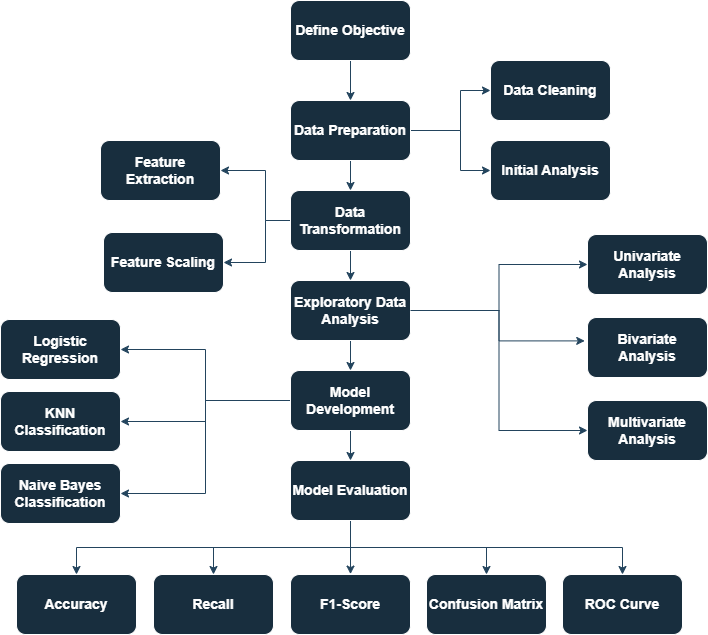

The diagram above was exported from draw.io. Its source (the exported page's mxGraphModel, read from the mxfile embedded in the PNG):
<mxGraphModel dx="1158" dy="671" grid="0" gridSize="10" guides="1" tooltips="1" connect="1" arrows="1" fold="1" page="1" pageScale="1" pageWidth="850" pageHeight="1100" background="light-dark(#FFFFFF,#FFFFFF)" math="0" shadow="0">
  <root>
    <mxCell id="0" />
    <mxCell id="1" parent="0" />
    <mxCell id="qqphHVakmrUK4dZ60Eqb-24" edge="1" parent="1" source="qqphHVakmrUK4dZ60Eqb-10" style="edgeStyle=orthogonalEdgeStyle;rounded=0;orthogonalLoop=1;jettySize=auto;html=1;strokeColor=#23445D;labelBackgroundColor=none;fontColor=default;" target="qqphHVakmrUK4dZ60Eqb-12" value="">
      <mxGeometry relative="1" as="geometry" />
    </mxCell>
    <mxCell id="qqphHVakmrUK4dZ60Eqb-10" parent="1" style="rounded=1;whiteSpace=wrap;html=1;fillColor=#182E3E;labelBackgroundColor=none;strokeColor=#FFFFFF;fontColor=#FFFFFF;" value="&lt;b&gt;&lt;font style=&quot;font-size: 14px;&quot;&gt;Define Objective&lt;/font&gt;&lt;/b&gt;" vertex="1">
      <mxGeometry height="60" width="120" x="320" y="30" as="geometry" />
    </mxCell>
    <mxCell id="qqphHVakmrUK4dZ60Eqb-18" edge="1" parent="1" source="qqphHVakmrUK4dZ60Eqb-12" style="edgeStyle=orthogonalEdgeStyle;rounded=0;orthogonalLoop=1;jettySize=auto;html=1;entryX=0;entryY=0.5;entryDx=0;entryDy=0;strokeColor=#23445D;labelBackgroundColor=none;fontColor=default;" target="qqphHVakmrUK4dZ60Eqb-15">
      <mxGeometry relative="1" as="geometry">
        <Array as="points">
          <mxPoint x="490" y="160" />
          <mxPoint x="490" y="120" />
        </Array>
      </mxGeometry>
    </mxCell>
    <mxCell id="qqphHVakmrUK4dZ60Eqb-19" edge="1" parent="1" source="qqphHVakmrUK4dZ60Eqb-12" style="edgeStyle=orthogonalEdgeStyle;rounded=0;orthogonalLoop=1;jettySize=auto;html=1;exitX=1;exitY=0.5;exitDx=0;exitDy=0;entryX=0;entryY=0.5;entryDx=0;entryDy=0;strokeColor=#23445D;labelBackgroundColor=none;fontColor=default;" target="qqphHVakmrUK4dZ60Eqb-16">
      <mxGeometry relative="1" as="geometry">
        <Array as="points">
          <mxPoint x="490" y="160" />
          <mxPoint x="490" y="200" />
        </Array>
      </mxGeometry>
    </mxCell>
    <mxCell id="qqphHVakmrUK4dZ60Eqb-26" edge="1" parent="1" source="qqphHVakmrUK4dZ60Eqb-12" style="edgeStyle=orthogonalEdgeStyle;rounded=0;orthogonalLoop=1;jettySize=auto;html=1;strokeColor=#23445D;" target="qqphHVakmrUK4dZ60Eqb-25" value="">
      <mxGeometry relative="1" as="geometry" />
    </mxCell>
    <mxCell id="qqphHVakmrUK4dZ60Eqb-12" parent="1" style="rounded=1;whiteSpace=wrap;html=1;fillColor=#182E3E;labelBackgroundColor=none;strokeColor=#FFFFFF;fontColor=#FFFFFF;" value="&lt;b&gt;&lt;font style=&quot;font-size: 14px;&quot;&gt;Data Preparation&lt;/font&gt;&lt;/b&gt;" vertex="1">
      <mxGeometry height="60" width="120" x="320" y="130" as="geometry" />
    </mxCell>
    <mxCell id="qqphHVakmrUK4dZ60Eqb-15" parent="1" style="rounded=1;whiteSpace=wrap;html=1;fillColor=#182E3E;labelBackgroundColor=none;strokeColor=#FFFFFF;fontColor=#FFFFFF;" value="&lt;b&gt;&lt;font style=&quot;font-size: 14px;&quot;&gt;Data Cleaning&lt;/font&gt;&lt;/b&gt;" vertex="1">
      <mxGeometry height="60" width="120" x="520" y="90" as="geometry" />
    </mxCell>
    <mxCell id="qqphHVakmrUK4dZ60Eqb-16" parent="1" style="rounded=1;whiteSpace=wrap;html=1;fillColor=#182E3E;labelBackgroundColor=none;strokeColor=#FFFFFF;fontColor=#FFFFFF;" value="&lt;b&gt;&lt;font style=&quot;font-size: 14px;&quot;&gt;Initial Analysis&lt;/font&gt;&lt;/b&gt;" vertex="1">
      <mxGeometry height="60" width="120" x="520" y="170" as="geometry" />
    </mxCell>
    <mxCell id="qqphHVakmrUK4dZ60Eqb-28" edge="1" parent="1" source="qqphHVakmrUK4dZ60Eqb-25" style="edgeStyle=orthogonalEdgeStyle;rounded=0;orthogonalLoop=1;jettySize=auto;html=1;strokeColor=#23445D;" target="qqphHVakmrUK4dZ60Eqb-27" value="">
      <mxGeometry relative="1" as="geometry" />
    </mxCell>
    <mxCell id="qqphHVakmrUK4dZ60Eqb-33" edge="1" parent="1" source="qqphHVakmrUK4dZ60Eqb-25" style="edgeStyle=orthogonalEdgeStyle;rounded=0;orthogonalLoop=1;jettySize=auto;html=1;strokeColor=#23445D;" target="qqphHVakmrUK4dZ60Eqb-32" value="">
      <mxGeometry relative="1" as="geometry">
        <Array as="points">
          <mxPoint x="295" y="250" />
          <mxPoint x="295" y="292" />
        </Array>
      </mxGeometry>
    </mxCell>
    <mxCell id="qqphHVakmrUK4dZ60Eqb-51" edge="1" parent="1" source="qqphHVakmrUK4dZ60Eqb-25" style="edgeStyle=orthogonalEdgeStyle;rounded=0;orthogonalLoop=1;jettySize=auto;html=1;exitX=0;exitY=0.5;exitDx=0;exitDy=0;entryX=1;entryY=0.5;entryDx=0;entryDy=0;strokeColor=#23445D;" target="qqphHVakmrUK4dZ60Eqb-31">
      <mxGeometry relative="1" as="geometry">
        <Array as="points">
          <mxPoint x="295" y="250" />
          <mxPoint x="295" y="200" />
        </Array>
      </mxGeometry>
    </mxCell>
    <mxCell id="qqphHVakmrUK4dZ60Eqb-25" parent="1" style="rounded=1;whiteSpace=wrap;html=1;fillColor=#182E3E;labelBackgroundColor=none;strokeColor=#FFFFFF;fontColor=#FFFFFF;" value="&lt;b&gt;&lt;font style=&quot;font-size: 14px;&quot;&gt;Data Transformation&lt;/font&gt;&lt;/b&gt;" vertex="1">
      <mxGeometry height="60" width="120" x="320" y="220" as="geometry" />
    </mxCell>
    <mxCell id="qqphHVakmrUK4dZ60Eqb-38" edge="1" parent="1" source="qqphHVakmrUK4dZ60Eqb-27" style="edgeStyle=orthogonalEdgeStyle;rounded=0;orthogonalLoop=1;jettySize=auto;html=1;strokeColor=#23445D;" target="qqphHVakmrUK4dZ60Eqb-37" value="">
      <mxGeometry relative="1" as="geometry" />
    </mxCell>
    <mxCell id="qqphHVakmrUK4dZ60Eqb-57" edge="1" parent="1" source="qqphHVakmrUK4dZ60Eqb-27" style="edgeStyle=orthogonalEdgeStyle;rounded=0;orthogonalLoop=1;jettySize=auto;html=1;exitX=1;exitY=0.5;exitDx=0;exitDy=0;entryX=0;entryY=0.5;entryDx=0;entryDy=0;strokeColor=#23445D;" target="qqphHVakmrUK4dZ60Eqb-42">
      <mxGeometry relative="1" as="geometry" />
    </mxCell>
    <mxCell id="qqphHVakmrUK4dZ60Eqb-58" edge="1" parent="1" source="qqphHVakmrUK4dZ60Eqb-27" style="edgeStyle=orthogonalEdgeStyle;rounded=0;orthogonalLoop=1;jettySize=auto;html=1;exitX=1;exitY=0.5;exitDx=0;exitDy=0;entryX=0;entryY=0.5;entryDx=0;entryDy=0;strokeColor=#23445D;" target="qqphHVakmrUK4dZ60Eqb-44">
      <mxGeometry relative="1" as="geometry" />
    </mxCell>
    <mxCell id="qqphHVakmrUK4dZ60Eqb-27" parent="1" style="rounded=1;whiteSpace=wrap;html=1;fillColor=#182E3E;labelBackgroundColor=none;strokeColor=#FFFFFF;fontColor=#FFFFFF;" value="&lt;b&gt;&lt;font style=&quot;font-size: 14px;&quot;&gt;Exploratory Data Analysis&lt;/font&gt;&lt;/b&gt;" vertex="1">
      <mxGeometry height="60" width="120" x="320" y="310" as="geometry" />
    </mxCell>
    <mxCell id="qqphHVakmrUK4dZ60Eqb-31" parent="1" style="rounded=1;whiteSpace=wrap;html=1;fillColor=#182E3E;labelBackgroundColor=none;strokeColor=#FFFFFF;fontColor=#FFFFFF;" value="&lt;b&gt;&lt;font style=&quot;font-size: 14px;&quot;&gt;Feature Extraction&lt;/font&gt;&lt;/b&gt;" vertex="1">
      <mxGeometry height="60" width="120" x="130" y="170" as="geometry" />
    </mxCell>
    <mxCell id="qqphHVakmrUK4dZ60Eqb-32" parent="1" style="rounded=1;whiteSpace=wrap;html=1;fillColor=#182E3E;labelBackgroundColor=none;strokeColor=#FFFFFF;fontColor=#FFFFFF;" value="&lt;b&gt;&lt;font style=&quot;font-size: 14px;&quot;&gt;Feature Scaling&lt;/font&gt;&lt;/b&gt;" vertex="1">
      <mxGeometry height="60" width="120" x="133" y="262" as="geometry" />
    </mxCell>
    <mxCell id="qqphHVakmrUK4dZ60Eqb-40" edge="1" parent="1" source="qqphHVakmrUK4dZ60Eqb-37" style="edgeStyle=orthogonalEdgeStyle;rounded=0;orthogonalLoop=1;jettySize=auto;html=1;strokeColor=#23445D;" target="qqphHVakmrUK4dZ60Eqb-39" value="">
      <mxGeometry relative="1" as="geometry" />
    </mxCell>
    <mxCell id="qqphHVakmrUK4dZ60Eqb-54" edge="1" parent="1" source="qqphHVakmrUK4dZ60Eqb-37" style="edgeStyle=orthogonalEdgeStyle;rounded=0;orthogonalLoop=1;jettySize=auto;html=1;exitX=0;exitY=0.5;exitDx=0;exitDy=0;strokeColor=#23445D;" target="qqphHVakmrUK4dZ60Eqb-49">
      <mxGeometry relative="1" as="geometry" />
    </mxCell>
    <mxCell id="qqphHVakmrUK4dZ60Eqb-55" edge="1" parent="1" source="qqphHVakmrUK4dZ60Eqb-37" style="edgeStyle=orthogonalEdgeStyle;rounded=0;orthogonalLoop=1;jettySize=auto;html=1;exitX=0;exitY=0.5;exitDx=0;exitDy=0;entryX=1;entryY=0.5;entryDx=0;entryDy=0;strokeColor=#23445D;" target="qqphHVakmrUK4dZ60Eqb-53">
      <mxGeometry relative="1" as="geometry" />
    </mxCell>
    <mxCell id="qqphHVakmrUK4dZ60Eqb-56" edge="1" parent="1" source="qqphHVakmrUK4dZ60Eqb-37" style="edgeStyle=orthogonalEdgeStyle;rounded=0;orthogonalLoop=1;jettySize=auto;html=1;exitX=0;exitY=0.5;exitDx=0;exitDy=0;entryX=1;entryY=0.5;entryDx=0;entryDy=0;strokeColor=#23445D;" target="qqphHVakmrUK4dZ60Eqb-50">
      <mxGeometry relative="1" as="geometry" />
    </mxCell>
    <mxCell id="qqphHVakmrUK4dZ60Eqb-37" parent="1" style="rounded=1;whiteSpace=wrap;html=1;fillColor=#182E3E;labelBackgroundColor=none;strokeColor=#FFFFFF;fontColor=#FFFFFF;" value="&lt;b&gt;&lt;font style=&quot;font-size: 14px;&quot;&gt;Model Development&lt;/font&gt;&lt;/b&gt;" vertex="1">
      <mxGeometry height="60" width="120" x="320" y="400" as="geometry" />
    </mxCell>
    <mxCell id="qqphHVakmrUK4dZ60Eqb-66" edge="1" parent="1" source="qqphHVakmrUK4dZ60Eqb-39" style="edgeStyle=orthogonalEdgeStyle;rounded=0;orthogonalLoop=1;jettySize=auto;html=1;exitX=0.5;exitY=1;exitDx=0;exitDy=0;strokeColor=#23445D;">
      <mxGeometry relative="1" as="geometry">
        <mxPoint x="380" y="603.6000061035156" as="targetPoint" />
      </mxGeometry>
    </mxCell>
    <mxCell id="qqphHVakmrUK4dZ60Eqb-67" edge="1" parent="1" source="qqphHVakmrUK4dZ60Eqb-39" style="edgeStyle=orthogonalEdgeStyle;rounded=0;orthogonalLoop=1;jettySize=auto;html=1;exitX=0.5;exitY=1;exitDx=0;exitDy=0;entryX=0.5;entryY=0;entryDx=0;entryDy=0;strokeColor=#23445D;" target="qqphHVakmrUK4dZ60Eqb-60">
      <mxGeometry relative="1" as="geometry" />
    </mxCell>
    <mxCell id="qqphHVakmrUK4dZ60Eqb-68" edge="1" parent="1" source="qqphHVakmrUK4dZ60Eqb-39" style="edgeStyle=orthogonalEdgeStyle;rounded=0;orthogonalLoop=1;jettySize=auto;html=1;exitX=0.5;exitY=1;exitDx=0;exitDy=0;entryX=0.5;entryY=0;entryDx=0;entryDy=0;strokeColor=#23445D;" target="qqphHVakmrUK4dZ60Eqb-61">
      <mxGeometry relative="1" as="geometry" />
    </mxCell>
    <mxCell id="qqphHVakmrUK4dZ60Eqb-69" edge="1" parent="1" source="qqphHVakmrUK4dZ60Eqb-39" style="edgeStyle=orthogonalEdgeStyle;rounded=0;orthogonalLoop=1;jettySize=auto;html=1;exitX=0.5;exitY=1;exitDx=0;exitDy=0;entryX=0.5;entryY=0;entryDx=0;entryDy=0;strokeColor=#23445D;" target="qqphHVakmrUK4dZ60Eqb-63">
      <mxGeometry relative="1" as="geometry" />
    </mxCell>
    <mxCell id="qqphHVakmrUK4dZ60Eqb-70" edge="1" parent="1" source="qqphHVakmrUK4dZ60Eqb-39" style="edgeStyle=orthogonalEdgeStyle;rounded=0;orthogonalLoop=1;jettySize=auto;html=1;exitX=0.5;exitY=1;exitDx=0;exitDy=0;entryX=0.5;entryY=0;entryDx=0;entryDy=0;strokeColor=#23445D;" target="qqphHVakmrUK4dZ60Eqb-64">
      <mxGeometry relative="1" as="geometry" />
    </mxCell>
    <mxCell id="qqphHVakmrUK4dZ60Eqb-39" parent="1" style="rounded=1;whiteSpace=wrap;html=1;fillColor=#182E3E;labelBackgroundColor=none;strokeColor=#FFFFFF;fontColor=#FFFFFF;" value="&lt;b&gt;&lt;font style=&quot;font-size: 14px;&quot;&gt;Model Evaluation&lt;/font&gt;&lt;/b&gt;" vertex="1">
      <mxGeometry height="60" width="120" x="320" y="490" as="geometry" />
    </mxCell>
    <mxCell id="qqphHVakmrUK4dZ60Eqb-42" parent="1" style="rounded=1;whiteSpace=wrap;html=1;fillColor=#182E3E;labelBackgroundColor=none;strokeColor=#FFFFFF;fontColor=#FFFFFF;" value="&lt;b&gt;&lt;font style=&quot;font-size: 14px;&quot;&gt;Univariate Analysis&lt;/font&gt;&lt;/b&gt;" vertex="1">
      <mxGeometry height="60" width="120" x="617" y="264" as="geometry" />
    </mxCell>
    <mxCell id="qqphHVakmrUK4dZ60Eqb-43" parent="1" style="rounded=1;whiteSpace=wrap;html=1;fillColor=#182E3E;labelBackgroundColor=none;strokeColor=#FFFFFF;fontColor=#FFFFFF;" value="&lt;b&gt;&lt;font style=&quot;font-size: 14px;&quot;&gt;Bivariate Analysis&lt;/font&gt;&lt;/b&gt;" vertex="1">
      <mxGeometry height="60" width="120" x="617" y="347" as="geometry" />
    </mxCell>
    <mxCell id="qqphHVakmrUK4dZ60Eqb-44" parent="1" style="rounded=1;whiteSpace=wrap;html=1;fillColor=#182E3E;labelBackgroundColor=none;strokeColor=#FFFFFF;fontColor=#FFFFFF;" value="&lt;b&gt;&lt;font style=&quot;font-size: 14px;&quot;&gt;Multivariate Analysis&lt;/font&gt;&lt;/b&gt;" vertex="1">
      <mxGeometry height="60" width="120" x="617" y="430" as="geometry" />
    </mxCell>
    <mxCell id="qqphHVakmrUK4dZ60Eqb-47" edge="1" parent="1" source="qqphHVakmrUK4dZ60Eqb-27" style="edgeStyle=orthogonalEdgeStyle;rounded=0;orthogonalLoop=1;jettySize=auto;html=1;exitX=1;exitY=0.5;exitDx=0;exitDy=0;strokeColor=#23445D;entryX=-0.023;entryY=0.39;entryDx=0;entryDy=0;entryPerimeter=0;" target="qqphHVakmrUK4dZ60Eqb-43">
      <mxGeometry relative="1" as="geometry">
        <mxPoint x="653" y="340" as="targetPoint" />
      </mxGeometry>
    </mxCell>
    <mxCell id="qqphHVakmrUK4dZ60Eqb-49" parent="1" style="rounded=1;whiteSpace=wrap;html=1;fillColor=#182E3E;labelBackgroundColor=none;strokeColor=#FFFFFF;fontColor=#FFFFFF;" value="&lt;b&gt;&lt;font style=&quot;font-size: 14px;&quot;&gt;Logistic Regression&lt;/font&gt;&lt;/b&gt;" vertex="1">
      <mxGeometry height="60" width="120" x="30" y="349" as="geometry" />
    </mxCell>
    <mxCell id="qqphHVakmrUK4dZ60Eqb-50" parent="1" style="rounded=1;whiteSpace=wrap;html=1;fillColor=#182E3E;labelBackgroundColor=none;strokeColor=#FFFFFF;fontColor=#FFFFFF;" value="&lt;b&gt;&lt;font style=&quot;font-size: 14px;&quot;&gt;KNN Classification&lt;/font&gt;&lt;/b&gt;" vertex="1">
      <mxGeometry height="60" width="120" x="30" y="421" as="geometry" />
    </mxCell>
    <mxCell id="qqphHVakmrUK4dZ60Eqb-53" parent="1" style="rounded=1;whiteSpace=wrap;html=1;fillColor=#182E3E;labelBackgroundColor=none;strokeColor=#FFFFFF;fontColor=#FFFFFF;" value="&lt;b&gt;&lt;font style=&quot;font-size: 14px;&quot;&gt;Naive Bayes Classification&lt;/font&gt;&lt;/b&gt;" vertex="1">
      <mxGeometry height="60" width="120" x="30" y="493" as="geometry" />
    </mxCell>
    <mxCell id="qqphHVakmrUK4dZ60Eqb-60" parent="1" style="rounded=1;whiteSpace=wrap;html=1;fillColor=#182E3E;labelBackgroundColor=none;strokeColor=#FFFFFF;fontColor=#FFFFFF;" value="&lt;b&gt;&lt;font style=&quot;font-size: 14px;&quot;&gt;Accuracy&lt;/font&gt;&lt;/b&gt;" vertex="1">
      <mxGeometry height="60" width="120" x="46" y="604" as="geometry" />
    </mxCell>
    <mxCell id="qqphHVakmrUK4dZ60Eqb-61" parent="1" style="rounded=1;whiteSpace=wrap;html=1;fillColor=#182E3E;labelBackgroundColor=none;strokeColor=#FFFFFF;fontColor=#FFFFFF;" value="&lt;b&gt;&lt;font style=&quot;font-size: 14px;&quot;&gt;Recall&lt;/font&gt;&lt;/b&gt;" vertex="1">
      <mxGeometry height="60" width="120" x="183" y="604" as="geometry" />
    </mxCell>
    <mxCell id="qqphHVakmrUK4dZ60Eqb-62" parent="1" style="rounded=1;whiteSpace=wrap;html=1;fillColor=#182E3E;labelBackgroundColor=none;strokeColor=#FFFFFF;fontColor=#FFFFFF;" value="&lt;b&gt;&lt;font style=&quot;font-size: 14px;&quot;&gt;F1-Score&lt;/font&gt;&lt;/b&gt;" vertex="1">
      <mxGeometry height="60" width="120" x="320" y="604" as="geometry" />
    </mxCell>
    <mxCell id="qqphHVakmrUK4dZ60Eqb-63" parent="1" style="rounded=1;whiteSpace=wrap;html=1;fillColor=#182E3E;labelBackgroundColor=none;strokeColor=#FFFFFF;fontColor=#FFFFFF;" value="&lt;b&gt;&lt;font style=&quot;font-size: 14px;&quot;&gt;Confusion Matrix&lt;/font&gt;&lt;/b&gt;" vertex="1">
      <mxGeometry height="60" width="120" x="456" y="604" as="geometry" />
    </mxCell>
    <mxCell id="qqphHVakmrUK4dZ60Eqb-64" parent="1" style="rounded=1;whiteSpace=wrap;html=1;fillColor=#182E3E;labelBackgroundColor=none;strokeColor=#FFFFFF;fontColor=#FFFFFF;" value="&lt;b&gt;&lt;font style=&quot;font-size: 14px;&quot;&gt;ROC Curve&lt;/font&gt;&lt;/b&gt;" vertex="1">
      <mxGeometry height="60" width="120" x="592" y="604" as="geometry" />
    </mxCell>
  </root>
</mxGraphModel>